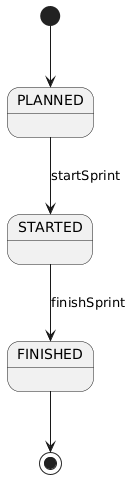

The diagram above was rendered by PlantUML. Its source (embedded in the PNG):
@startuml
' State diagram: Sprint lifecycle based on flags and actions

[*] --> PLANNED
PLANNED --> STARTED : startSprint
STARTED --> FINISHED : finishSprint
FINISHED --> [*]
@enduml